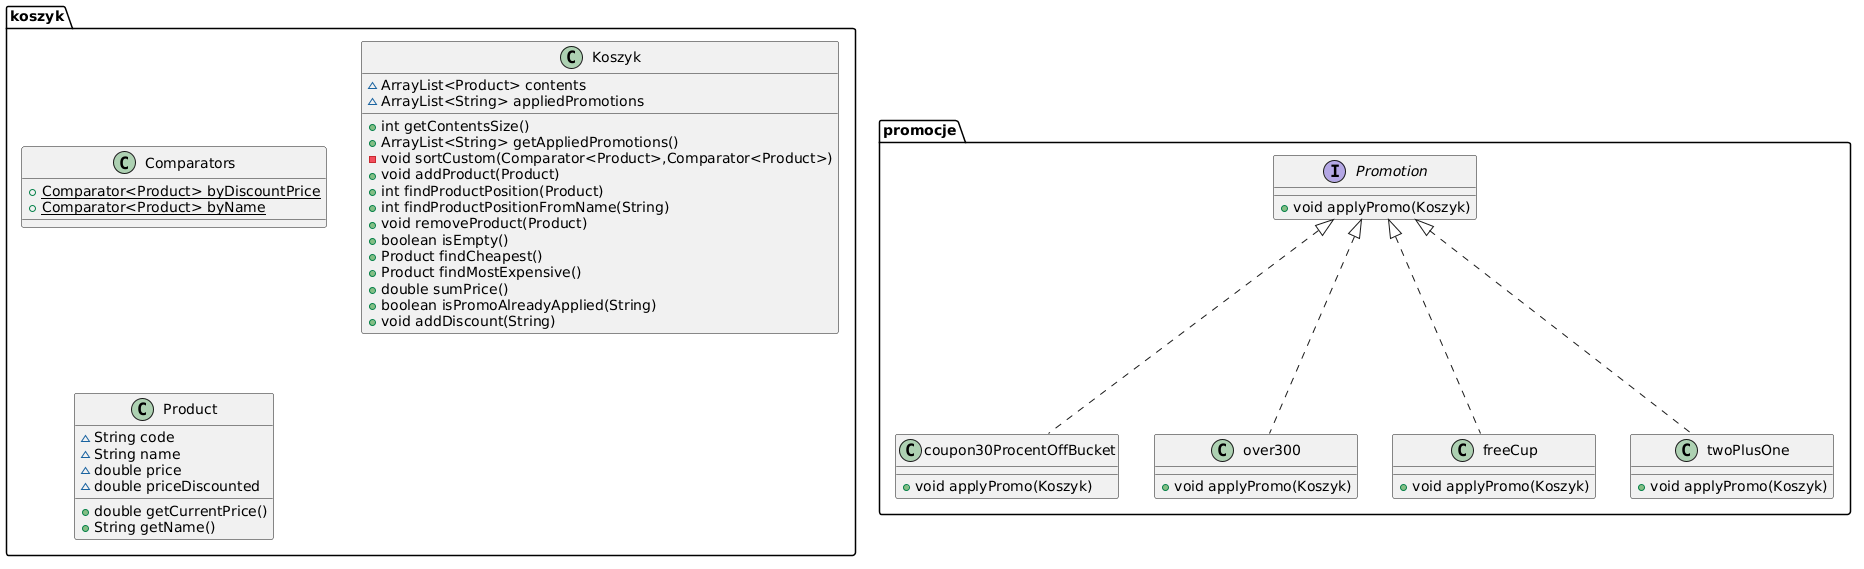

The diagram above was rendered by PlantUML. Its source (embedded in the PNG):
@startuml
class promocje.coupon30ProcentOffBucket {
+ void applyPromo(Koszyk)
}

class koszyk.Comparators {
+ {static} Comparator<Product> byDiscountPrice
+ {static} Comparator<Product> byName
}

class promocje.over300 {
+ void applyPromo(Koszyk)
}

class koszyk.Koszyk {
~ ArrayList<Product> contents
~ ArrayList<String> appliedPromotions
+ int getContentsSize()
+ ArrayList<String> getAppliedPromotions()
- void sortCustom(Comparator<Product>,Comparator<Product>)
+ void addProduct(Product)
+ int findProductPosition(Product)
+ int findProductPositionFromName(String)
+ void removeProduct(Product)
+ boolean isEmpty()
+ Product findCheapest()
+ Product findMostExpensive()
+ double sumPrice()
+ boolean isPromoAlreadyApplied(String)
+ void addDiscount(String)
}


class promocje.freeCup {
+ void applyPromo(Koszyk)
}

class koszyk.Product {
~ String code
~ String name
~ double price
~ double priceDiscounted
+ double getCurrentPrice()
+ String getName()
}


interface promocje.Promotion {
+ void applyPromo(Koszyk)
}

class promocje.twoPlusOne {
+ void applyPromo(Koszyk)
}



promocje.Promotion <|.. promocje.coupon30ProcentOffBucket
promocje.Promotion <|.. promocje.over300
promocje.Promotion <|.. promocje.freeCup
promocje.Promotion <|.. promocje.twoPlusOne
@enduml